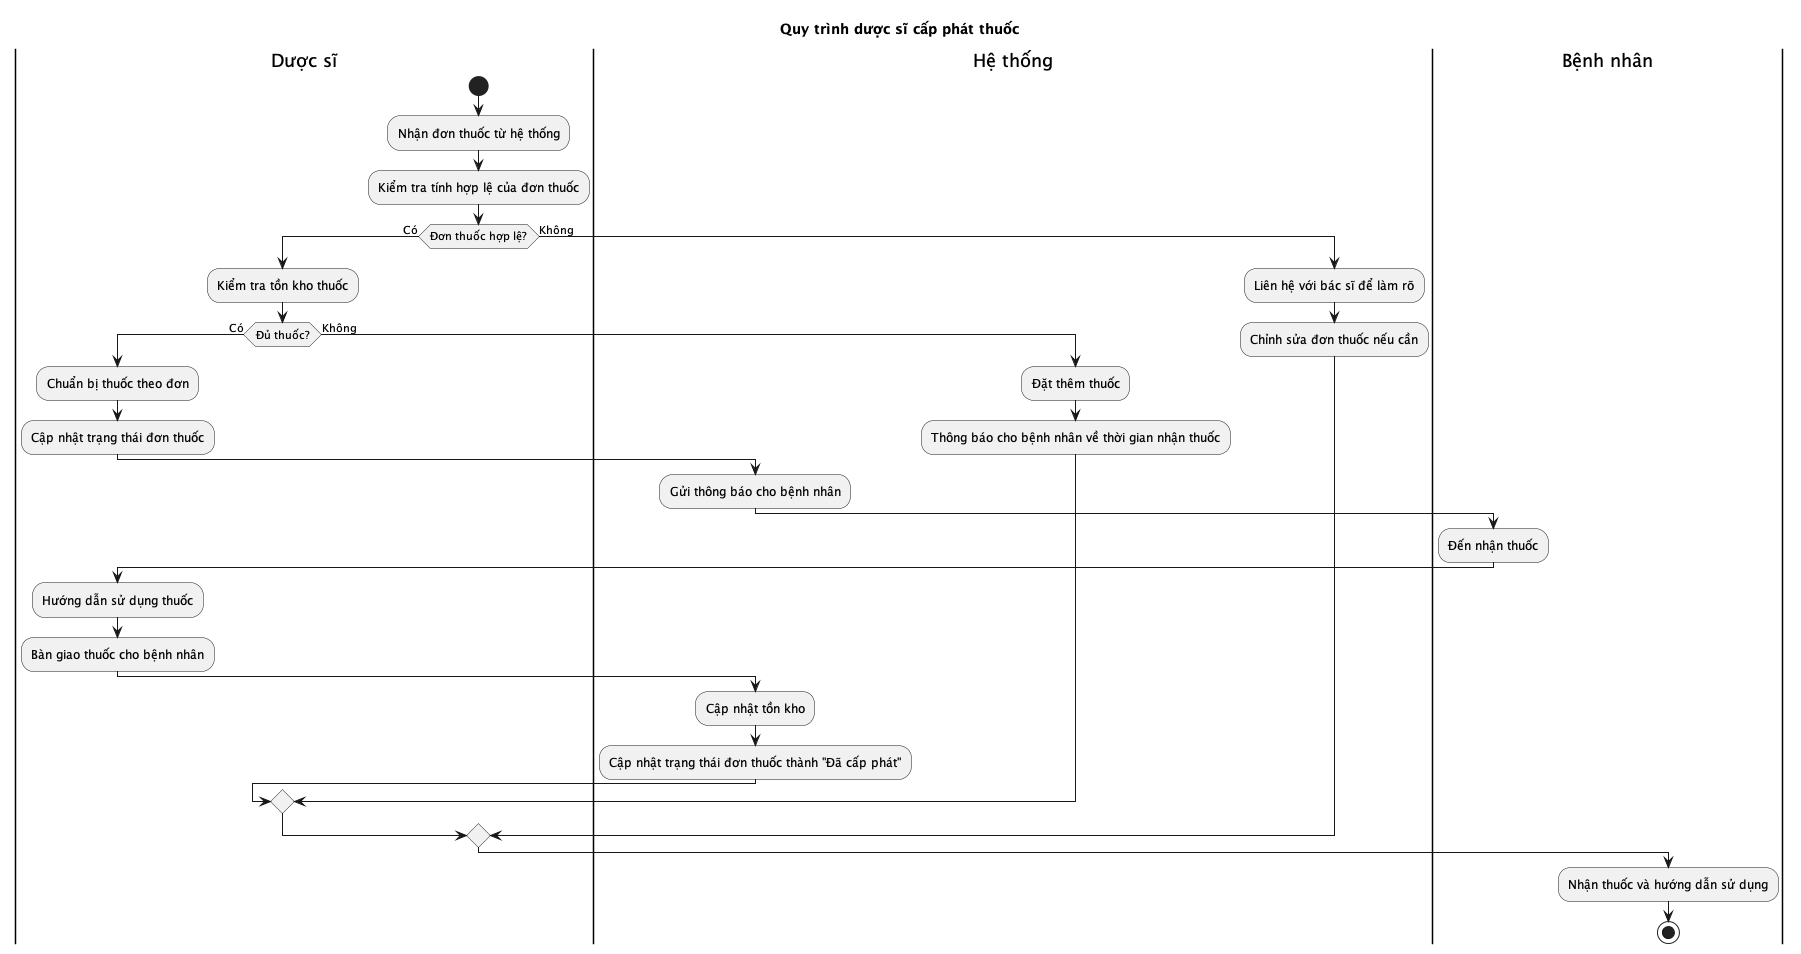

The diagram above was rendered by PlantUML. Its source (embedded in the PNG):
@startuml
title Quy trình dược sĩ cấp phát thuốc

|Dược sĩ|
start
:Nhận đơn thuốc từ hệ thống;
:Kiểm tra tính hợp lệ của đơn thuốc;

if (Đơn thuốc hợp lệ?) then (Có)
  :Kiểm tra tồn kho thuốc;
  
  if (Đủ thuốc?) then (Có)
    :Chuẩn bị thuốc theo đơn;
    :Cập nhật trạng thái đơn thuốc;
    
    |Hệ thống|
    :Gửi thông báo cho bệnh nhân;
    
    |Bệnh nhân|
    :Đến nhận thuốc;
    
    |Dược sĩ|
    :Hướng dẫn sử dụng thuốc;
    :Bàn giao thuốc cho bệnh nhân;
    
    |Hệ thống|
    :Cập nhật tồn kho;
    :Cập nhật trạng thái đơn thuốc thành "Đã cấp phát";
  else (Không)
    :Đặt thêm thuốc;
    :Thông báo cho bệnh nhân về thời gian nhận thuốc;
  endif
else (Không)
  :Liên hệ với bác sĩ để làm rõ;
  :Chỉnh sửa đơn thuốc nếu cần;
endif

|Bệnh nhân|
:Nhận thuốc và hướng dẫn sử dụng;
stop

@enduml